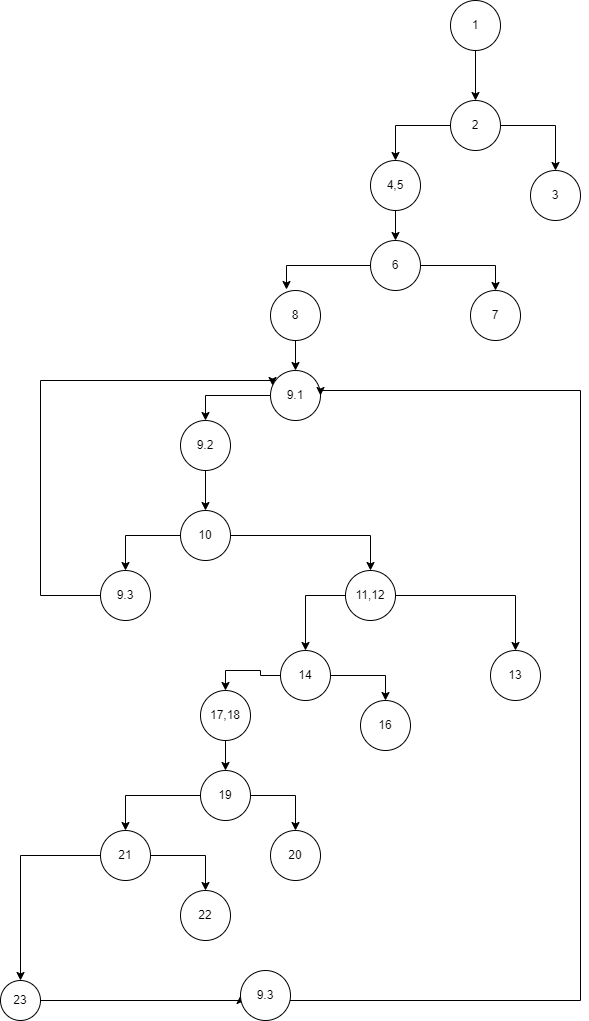

The diagram above was exported from draw.io. Its source (the exported page's mxGraphModel, read from the mxfile embedded in the PNG):
<mxGraphModel dx="868" dy="460" grid="1" gridSize="10" guides="1" tooltips="1" connect="1" arrows="1" fold="1" page="1" pageScale="1" pageWidth="850" pageHeight="1100" math="0" shadow="0">
  <root>
    <mxCell id="0" />
    <mxCell id="1" parent="0" />
    <mxCell id="t0b8iqhHavJ9946Rqd60-3" value="" style="edgeStyle=orthogonalEdgeStyle;rounded=0;orthogonalLoop=1;jettySize=auto;html=1;" edge="1" parent="1" source="t0b8iqhHavJ9946Rqd60-1" target="t0b8iqhHavJ9946Rqd60-2">
      <mxGeometry relative="1" as="geometry" />
    </mxCell>
    <mxCell id="t0b8iqhHavJ9946Rqd60-1" value="1" style="ellipse;whiteSpace=wrap;html=1;aspect=fixed;" vertex="1" parent="1">
      <mxGeometry x="480" y="40" width="50" height="50" as="geometry" />
    </mxCell>
    <mxCell id="t0b8iqhHavJ9946Rqd60-6" style="edgeStyle=orthogonalEdgeStyle;rounded=0;orthogonalLoop=1;jettySize=auto;html=1;entryX=0.5;entryY=0;entryDx=0;entryDy=0;" edge="1" parent="1" source="t0b8iqhHavJ9946Rqd60-2" target="t0b8iqhHavJ9946Rqd60-4">
      <mxGeometry relative="1" as="geometry" />
    </mxCell>
    <mxCell id="t0b8iqhHavJ9946Rqd60-7" style="edgeStyle=orthogonalEdgeStyle;rounded=0;orthogonalLoop=1;jettySize=auto;html=1;entryX=0.5;entryY=0;entryDx=0;entryDy=0;" edge="1" parent="1" source="t0b8iqhHavJ9946Rqd60-2" target="t0b8iqhHavJ9946Rqd60-5">
      <mxGeometry relative="1" as="geometry" />
    </mxCell>
    <mxCell id="t0b8iqhHavJ9946Rqd60-2" value="2" style="ellipse;whiteSpace=wrap;html=1;aspect=fixed;" vertex="1" parent="1">
      <mxGeometry x="480" y="140" width="50" height="50" as="geometry" />
    </mxCell>
    <mxCell id="t0b8iqhHavJ9946Rqd60-4" value="3" style="ellipse;whiteSpace=wrap;html=1;aspect=fixed;" vertex="1" parent="1">
      <mxGeometry x="560" y="210" width="50" height="50" as="geometry" />
    </mxCell>
    <mxCell id="t0b8iqhHavJ9946Rqd60-9" value="" style="edgeStyle=orthogonalEdgeStyle;rounded=0;orthogonalLoop=1;jettySize=auto;html=1;" edge="1" parent="1" source="t0b8iqhHavJ9946Rqd60-5" target="t0b8iqhHavJ9946Rqd60-8">
      <mxGeometry relative="1" as="geometry" />
    </mxCell>
    <mxCell id="t0b8iqhHavJ9946Rqd60-5" value="4,5" style="ellipse;whiteSpace=wrap;html=1;aspect=fixed;" vertex="1" parent="1">
      <mxGeometry x="400" y="200" width="50" height="50" as="geometry" />
    </mxCell>
    <mxCell id="t0b8iqhHavJ9946Rqd60-12" style="edgeStyle=orthogonalEdgeStyle;rounded=0;orthogonalLoop=1;jettySize=auto;html=1;entryX=0.5;entryY=0;entryDx=0;entryDy=0;" edge="1" parent="1" source="t0b8iqhHavJ9946Rqd60-8" target="t0b8iqhHavJ9946Rqd60-11">
      <mxGeometry relative="1" as="geometry" />
    </mxCell>
    <mxCell id="t0b8iqhHavJ9946Rqd60-13" style="edgeStyle=orthogonalEdgeStyle;rounded=0;orthogonalLoop=1;jettySize=auto;html=1;entryX=0.32;entryY=-0.02;entryDx=0;entryDy=0;entryPerimeter=0;" edge="1" parent="1" source="t0b8iqhHavJ9946Rqd60-8" target="t0b8iqhHavJ9946Rqd60-10">
      <mxGeometry relative="1" as="geometry" />
    </mxCell>
    <mxCell id="t0b8iqhHavJ9946Rqd60-8" value="6" style="ellipse;whiteSpace=wrap;html=1;aspect=fixed;" vertex="1" parent="1">
      <mxGeometry x="400" y="280" width="50" height="50" as="geometry" />
    </mxCell>
    <mxCell id="t0b8iqhHavJ9946Rqd60-15" value="" style="edgeStyle=orthogonalEdgeStyle;rounded=0;orthogonalLoop=1;jettySize=auto;html=1;" edge="1" parent="1" source="t0b8iqhHavJ9946Rqd60-10" target="t0b8iqhHavJ9946Rqd60-14">
      <mxGeometry relative="1" as="geometry" />
    </mxCell>
    <mxCell id="t0b8iqhHavJ9946Rqd60-10" value="8" style="ellipse;whiteSpace=wrap;html=1;aspect=fixed;" vertex="1" parent="1">
      <mxGeometry x="300" y="330" width="50" height="50" as="geometry" />
    </mxCell>
    <mxCell id="t0b8iqhHavJ9946Rqd60-11" value="7" style="ellipse;whiteSpace=wrap;html=1;aspect=fixed;" vertex="1" parent="1">
      <mxGeometry x="500" y="330" width="50" height="50" as="geometry" />
    </mxCell>
    <mxCell id="t0b8iqhHavJ9946Rqd60-17" value="" style="edgeStyle=orthogonalEdgeStyle;rounded=0;orthogonalLoop=1;jettySize=auto;html=1;" edge="1" parent="1" source="t0b8iqhHavJ9946Rqd60-14" target="t0b8iqhHavJ9946Rqd60-16">
      <mxGeometry relative="1" as="geometry">
        <Array as="points">
          <mxPoint x="235" y="435" />
        </Array>
      </mxGeometry>
    </mxCell>
    <mxCell id="t0b8iqhHavJ9946Rqd60-14" value="9.1" style="ellipse;whiteSpace=wrap;html=1;aspect=fixed;" vertex="1" parent="1">
      <mxGeometry x="300" y="410" width="50" height="50" as="geometry" />
    </mxCell>
    <mxCell id="t0b8iqhHavJ9946Rqd60-19" value="" style="edgeStyle=orthogonalEdgeStyle;rounded=0;orthogonalLoop=1;jettySize=auto;html=1;" edge="1" parent="1" source="t0b8iqhHavJ9946Rqd60-16" target="t0b8iqhHavJ9946Rqd60-18">
      <mxGeometry relative="1" as="geometry" />
    </mxCell>
    <mxCell id="t0b8iqhHavJ9946Rqd60-16" value="9.2" style="ellipse;whiteSpace=wrap;html=1;aspect=fixed;direction=south;" vertex="1" parent="1">
      <mxGeometry x="210" y="460" width="50" height="50" as="geometry" />
    </mxCell>
    <mxCell id="t0b8iqhHavJ9946Rqd60-22" value="" style="edgeStyle=orthogonalEdgeStyle;rounded=0;orthogonalLoop=1;jettySize=auto;html=1;" edge="1" parent="1" source="t0b8iqhHavJ9946Rqd60-18" target="t0b8iqhHavJ9946Rqd60-21">
      <mxGeometry relative="1" as="geometry" />
    </mxCell>
    <mxCell id="t0b8iqhHavJ9946Rqd60-23" value="" style="edgeStyle=orthogonalEdgeStyle;rounded=0;orthogonalLoop=1;jettySize=auto;html=1;" edge="1" parent="1" source="t0b8iqhHavJ9946Rqd60-18" target="t0b8iqhHavJ9946Rqd60-20">
      <mxGeometry relative="1" as="geometry" />
    </mxCell>
    <mxCell id="t0b8iqhHavJ9946Rqd60-18" value="10" style="ellipse;whiteSpace=wrap;html=1;aspect=fixed;" vertex="1" parent="1">
      <mxGeometry x="210" y="550" width="50" height="50" as="geometry" />
    </mxCell>
    <mxCell id="t0b8iqhHavJ9946Rqd60-52" style="edgeStyle=orthogonalEdgeStyle;rounded=0;orthogonalLoop=1;jettySize=auto;html=1;entryX=0.04;entryY=0.3;entryDx=0;entryDy=0;entryPerimeter=0;" edge="1" parent="1" source="t0b8iqhHavJ9946Rqd60-20" target="t0b8iqhHavJ9946Rqd60-14">
      <mxGeometry relative="1" as="geometry">
        <mxPoint x="90" y="370" as="targetPoint" />
        <Array as="points">
          <mxPoint x="70" y="635" />
          <mxPoint x="70" y="420" />
          <mxPoint x="302" y="420" />
        </Array>
      </mxGeometry>
    </mxCell>
    <mxCell id="t0b8iqhHavJ9946Rqd60-20" value="9.3" style="ellipse;whiteSpace=wrap;html=1;aspect=fixed;" vertex="1" parent="1">
      <mxGeometry x="130" y="610" width="50" height="50" as="geometry" />
    </mxCell>
    <mxCell id="t0b8iqhHavJ9946Rqd60-26" style="edgeStyle=orthogonalEdgeStyle;rounded=0;orthogonalLoop=1;jettySize=auto;html=1;entryX=0.5;entryY=0;entryDx=0;entryDy=0;" edge="1" parent="1" source="t0b8iqhHavJ9946Rqd60-21" target="t0b8iqhHavJ9946Rqd60-25">
      <mxGeometry relative="1" as="geometry" />
    </mxCell>
    <mxCell id="t0b8iqhHavJ9946Rqd60-27" style="edgeStyle=orthogonalEdgeStyle;rounded=0;orthogonalLoop=1;jettySize=auto;html=1;" edge="1" parent="1" source="t0b8iqhHavJ9946Rqd60-21" target="t0b8iqhHavJ9946Rqd60-24">
      <mxGeometry relative="1" as="geometry" />
    </mxCell>
    <mxCell id="t0b8iqhHavJ9946Rqd60-21" value="11,12" style="ellipse;whiteSpace=wrap;html=1;aspect=fixed;" vertex="1" parent="1">
      <mxGeometry x="375" y="610" width="50" height="50" as="geometry" />
    </mxCell>
    <mxCell id="t0b8iqhHavJ9946Rqd60-33" value="" style="edgeStyle=orthogonalEdgeStyle;rounded=0;orthogonalLoop=1;jettySize=auto;html=1;" edge="1" parent="1" source="t0b8iqhHavJ9946Rqd60-24" target="t0b8iqhHavJ9946Rqd60-29">
      <mxGeometry relative="1" as="geometry">
        <Array as="points">
          <mxPoint x="415" y="715" />
        </Array>
      </mxGeometry>
    </mxCell>
    <mxCell id="t0b8iqhHavJ9946Rqd60-34" style="edgeStyle=orthogonalEdgeStyle;rounded=0;orthogonalLoop=1;jettySize=auto;html=1;entryX=0.5;entryY=0;entryDx=0;entryDy=0;" edge="1" parent="1" source="t0b8iqhHavJ9946Rqd60-24" target="t0b8iqhHavJ9946Rqd60-28">
      <mxGeometry relative="1" as="geometry" />
    </mxCell>
    <mxCell id="t0b8iqhHavJ9946Rqd60-24" value="14" style="ellipse;whiteSpace=wrap;html=1;aspect=fixed;" vertex="1" parent="1">
      <mxGeometry x="310" y="690" width="50" height="50" as="geometry" />
    </mxCell>
    <mxCell id="t0b8iqhHavJ9946Rqd60-25" value="13" style="ellipse;whiteSpace=wrap;html=1;aspect=fixed;" vertex="1" parent="1">
      <mxGeometry x="520" y="690" width="50" height="50" as="geometry" />
    </mxCell>
    <mxCell id="t0b8iqhHavJ9946Rqd60-36" value="" style="edgeStyle=orthogonalEdgeStyle;rounded=0;orthogonalLoop=1;jettySize=auto;html=1;" edge="1" parent="1" source="t0b8iqhHavJ9946Rqd60-28" target="t0b8iqhHavJ9946Rqd60-35">
      <mxGeometry relative="1" as="geometry" />
    </mxCell>
    <mxCell id="t0b8iqhHavJ9946Rqd60-28" value="17,18" style="ellipse;whiteSpace=wrap;html=1;aspect=fixed;" vertex="1" parent="1">
      <mxGeometry x="230" y="730" width="50" height="50" as="geometry" />
    </mxCell>
    <mxCell id="t0b8iqhHavJ9946Rqd60-29" value="16" style="ellipse;whiteSpace=wrap;html=1;aspect=fixed;" vertex="1" parent="1">
      <mxGeometry x="390" y="740" width="50" height="50" as="geometry" />
    </mxCell>
    <mxCell id="t0b8iqhHavJ9946Rqd60-40" value="" style="edgeStyle=orthogonalEdgeStyle;rounded=0;orthogonalLoop=1;jettySize=auto;html=1;" edge="1" parent="1" source="t0b8iqhHavJ9946Rqd60-35" target="t0b8iqhHavJ9946Rqd60-37">
      <mxGeometry relative="1" as="geometry" />
    </mxCell>
    <mxCell id="t0b8iqhHavJ9946Rqd60-41" value="" style="edgeStyle=orthogonalEdgeStyle;rounded=0;orthogonalLoop=1;jettySize=auto;html=1;" edge="1" parent="1" source="t0b8iqhHavJ9946Rqd60-35" target="t0b8iqhHavJ9946Rqd60-38">
      <mxGeometry relative="1" as="geometry" />
    </mxCell>
    <mxCell id="t0b8iqhHavJ9946Rqd60-35" value="19" style="ellipse;whiteSpace=wrap;html=1;aspect=fixed;" vertex="1" parent="1">
      <mxGeometry x="230" y="810" width="50" height="50" as="geometry" />
    </mxCell>
    <mxCell id="t0b8iqhHavJ9946Rqd60-45" value="" style="edgeStyle=orthogonalEdgeStyle;rounded=0;orthogonalLoop=1;jettySize=auto;html=1;" edge="1" parent="1" source="t0b8iqhHavJ9946Rqd60-37" target="t0b8iqhHavJ9946Rqd60-43">
      <mxGeometry relative="1" as="geometry" />
    </mxCell>
    <mxCell id="t0b8iqhHavJ9946Rqd60-47" value="" style="edgeStyle=orthogonalEdgeStyle;rounded=0;orthogonalLoop=1;jettySize=auto;html=1;" edge="1" parent="1" source="t0b8iqhHavJ9946Rqd60-37" target="t0b8iqhHavJ9946Rqd60-42">
      <mxGeometry relative="1" as="geometry" />
    </mxCell>
    <mxCell id="t0b8iqhHavJ9946Rqd60-37" value="21" style="ellipse;whiteSpace=wrap;html=1;aspect=fixed;" vertex="1" parent="1">
      <mxGeometry x="130" y="870" width="50" height="50" as="geometry" />
    </mxCell>
    <mxCell id="t0b8iqhHavJ9946Rqd60-38" value="20" style="ellipse;whiteSpace=wrap;html=1;aspect=fixed;" vertex="1" parent="1">
      <mxGeometry x="300" y="870" width="50" height="50" as="geometry" />
    </mxCell>
    <mxCell id="t0b8iqhHavJ9946Rqd60-48" style="edgeStyle=orthogonalEdgeStyle;rounded=0;orthogonalLoop=1;jettySize=auto;html=1;entryX=1;entryY=0.5;entryDx=0;entryDy=0;startArrow=none;" edge="1" parent="1" source="t0b8iqhHavJ9946Rqd60-49" target="t0b8iqhHavJ9946Rqd60-14">
      <mxGeometry relative="1" as="geometry">
        <mxPoint x="690" y="400" as="targetPoint" />
        <Array as="points">
          <mxPoint x="610" y="1040" />
          <mxPoint x="610" y="430" />
          <mxPoint x="350" y="430" />
        </Array>
      </mxGeometry>
    </mxCell>
    <mxCell id="t0b8iqhHavJ9946Rqd60-51" style="edgeStyle=orthogonalEdgeStyle;rounded=0;orthogonalLoop=1;jettySize=auto;html=1;entryX=0;entryY=0.5;entryDx=0;entryDy=0;" edge="1" parent="1" source="t0b8iqhHavJ9946Rqd60-42" target="t0b8iqhHavJ9946Rqd60-49">
      <mxGeometry relative="1" as="geometry">
        <Array as="points">
          <mxPoint x="270" y="1040" />
        </Array>
      </mxGeometry>
    </mxCell>
    <mxCell id="t0b8iqhHavJ9946Rqd60-42" value="23" style="ellipse;whiteSpace=wrap;html=1;aspect=fixed;" vertex="1" parent="1">
      <mxGeometry x="30" y="1020" width="40" height="40" as="geometry" />
    </mxCell>
    <mxCell id="t0b8iqhHavJ9946Rqd60-43" value="22" style="ellipse;whiteSpace=wrap;html=1;aspect=fixed;" vertex="1" parent="1">
      <mxGeometry x="210" y="930" width="50" height="50" as="geometry" />
    </mxCell>
    <mxCell id="t0b8iqhHavJ9946Rqd60-49" value="9.3" style="ellipse;whiteSpace=wrap;html=1;aspect=fixed;" vertex="1" parent="1">
      <mxGeometry x="270" y="1010" width="50" height="50" as="geometry" />
    </mxCell>
  </root>
</mxGraphModel>